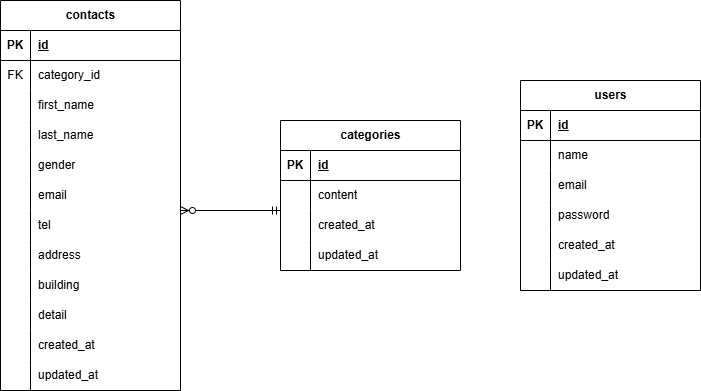

The diagram above was exported from draw.io. Its source (the exported page's mxGraphModel, read from the mxfile embedded in the PNG):
<mxGraphModel dx="496" dy="593" grid="1" gridSize="10" guides="1" tooltips="1" connect="1" arrows="1" fold="1" page="1" pageScale="1" pageWidth="827" pageHeight="1169" math="0" shadow="0">
  <root>
    <mxCell id="0" />
    <mxCell id="1" parent="0" />
    <mxCell id="2" value="contacts" style="shape=table;startSize=30;container=1;collapsible=1;childLayout=tableLayout;fixedRows=1;rowLines=0;fontStyle=1;align=center;resizeLast=1;html=1;" parent="1" vertex="1">
      <mxGeometry x="40" y="40" width="180" height="390" as="geometry" />
    </mxCell>
    <mxCell id="3" value="" style="shape=tableRow;horizontal=0;startSize=0;swimlaneHead=0;swimlaneBody=0;fillColor=none;collapsible=0;dropTarget=0;points=[[0,0.5],[1,0.5]];portConstraint=eastwest;top=0;left=0;right=0;bottom=1;" parent="2" vertex="1">
      <mxGeometry y="30" width="180" height="30" as="geometry" />
    </mxCell>
    <mxCell id="4" value="PK" style="shape=partialRectangle;connectable=0;fillColor=none;top=0;left=0;bottom=0;right=0;fontStyle=1;overflow=hidden;whiteSpace=wrap;html=1;" parent="3" vertex="1">
      <mxGeometry width="30" height="30" as="geometry">
        <mxRectangle width="30" height="30" as="alternateBounds" />
      </mxGeometry>
    </mxCell>
    <mxCell id="5" value="id" style="shape=partialRectangle;connectable=0;fillColor=none;top=0;left=0;bottom=0;right=0;align=left;spacingLeft=6;fontStyle=5;overflow=hidden;whiteSpace=wrap;html=1;" parent="3" vertex="1">
      <mxGeometry x="30" width="150" height="30" as="geometry">
        <mxRectangle width="150" height="30" as="alternateBounds" />
      </mxGeometry>
    </mxCell>
    <mxCell id="6" value="" style="shape=tableRow;horizontal=0;startSize=0;swimlaneHead=0;swimlaneBody=0;fillColor=none;collapsible=0;dropTarget=0;points=[[0,0.5],[1,0.5]];portConstraint=eastwest;top=0;left=0;right=0;bottom=0;" parent="2" vertex="1">
      <mxGeometry y="60" width="180" height="30" as="geometry" />
    </mxCell>
    <mxCell id="7" value="FK" style="shape=partialRectangle;connectable=0;fillColor=none;top=0;left=0;bottom=0;right=0;editable=1;overflow=hidden;whiteSpace=wrap;html=1;" parent="6" vertex="1">
      <mxGeometry width="30" height="30" as="geometry">
        <mxRectangle width="30" height="30" as="alternateBounds" />
      </mxGeometry>
    </mxCell>
    <mxCell id="8" value="category_id" style="shape=partialRectangle;connectable=0;fillColor=none;top=0;left=0;bottom=0;right=0;align=left;spacingLeft=6;overflow=hidden;whiteSpace=wrap;html=1;" parent="6" vertex="1">
      <mxGeometry x="30" width="150" height="30" as="geometry">
        <mxRectangle width="150" height="30" as="alternateBounds" />
      </mxGeometry>
    </mxCell>
    <mxCell id="9" value="" style="shape=tableRow;horizontal=0;startSize=0;swimlaneHead=0;swimlaneBody=0;fillColor=none;collapsible=0;dropTarget=0;points=[[0,0.5],[1,0.5]];portConstraint=eastwest;top=0;left=0;right=0;bottom=0;" parent="2" vertex="1">
      <mxGeometry y="90" width="180" height="30" as="geometry" />
    </mxCell>
    <mxCell id="10" value="" style="shape=partialRectangle;connectable=0;fillColor=none;top=0;left=0;bottom=0;right=0;editable=1;overflow=hidden;whiteSpace=wrap;html=1;" parent="9" vertex="1">
      <mxGeometry width="30" height="30" as="geometry">
        <mxRectangle width="30" height="30" as="alternateBounds" />
      </mxGeometry>
    </mxCell>
    <mxCell id="11" value="first_name" style="shape=partialRectangle;connectable=0;fillColor=none;top=0;left=0;bottom=0;right=0;align=left;spacingLeft=6;overflow=hidden;whiteSpace=wrap;html=1;" parent="9" vertex="1">
      <mxGeometry x="30" width="150" height="30" as="geometry">
        <mxRectangle width="150" height="30" as="alternateBounds" />
      </mxGeometry>
    </mxCell>
    <mxCell id="12" value="" style="shape=tableRow;horizontal=0;startSize=0;swimlaneHead=0;swimlaneBody=0;fillColor=none;collapsible=0;dropTarget=0;points=[[0,0.5],[1,0.5]];portConstraint=eastwest;top=0;left=0;right=0;bottom=0;" parent="2" vertex="1">
      <mxGeometry y="120" width="180" height="30" as="geometry" />
    </mxCell>
    <mxCell id="13" value="" style="shape=partialRectangle;connectable=0;fillColor=none;top=0;left=0;bottom=0;right=0;editable=1;overflow=hidden;whiteSpace=wrap;html=1;" parent="12" vertex="1">
      <mxGeometry width="30" height="30" as="geometry">
        <mxRectangle width="30" height="30" as="alternateBounds" />
      </mxGeometry>
    </mxCell>
    <mxCell id="14" value="last_name" style="shape=partialRectangle;connectable=0;fillColor=none;top=0;left=0;bottom=0;right=0;align=left;spacingLeft=6;overflow=hidden;whiteSpace=wrap;html=1;" parent="12" vertex="1">
      <mxGeometry x="30" width="150" height="30" as="geometry">
        <mxRectangle width="150" height="30" as="alternateBounds" />
      </mxGeometry>
    </mxCell>
    <mxCell id="15" style="shape=tableRow;horizontal=0;startSize=0;swimlaneHead=0;swimlaneBody=0;fillColor=none;collapsible=0;dropTarget=0;points=[[0,0.5],[1,0.5]];portConstraint=eastwest;top=0;left=0;right=0;bottom=0;" parent="2" vertex="1">
      <mxGeometry y="150" width="180" height="30" as="geometry" />
    </mxCell>
    <mxCell id="16" style="shape=partialRectangle;connectable=0;fillColor=none;top=0;left=0;bottom=0;right=0;editable=1;overflow=hidden;whiteSpace=wrap;html=1;" parent="15" vertex="1">
      <mxGeometry width="30" height="30" as="geometry">
        <mxRectangle width="30" height="30" as="alternateBounds" />
      </mxGeometry>
    </mxCell>
    <mxCell id="17" value="gender" style="shape=partialRectangle;connectable=0;fillColor=none;top=0;left=0;bottom=0;right=0;align=left;spacingLeft=6;overflow=hidden;whiteSpace=wrap;html=1;" parent="15" vertex="1">
      <mxGeometry x="30" width="150" height="30" as="geometry">
        <mxRectangle width="150" height="30" as="alternateBounds" />
      </mxGeometry>
    </mxCell>
    <mxCell id="18" style="shape=tableRow;horizontal=0;startSize=0;swimlaneHead=0;swimlaneBody=0;fillColor=none;collapsible=0;dropTarget=0;points=[[0,0.5],[1,0.5]];portConstraint=eastwest;top=0;left=0;right=0;bottom=0;" parent="2" vertex="1">
      <mxGeometry y="180" width="180" height="30" as="geometry" />
    </mxCell>
    <mxCell id="19" style="shape=partialRectangle;connectable=0;fillColor=none;top=0;left=0;bottom=0;right=0;editable=1;overflow=hidden;whiteSpace=wrap;html=1;" parent="18" vertex="1">
      <mxGeometry width="30" height="30" as="geometry">
        <mxRectangle width="30" height="30" as="alternateBounds" />
      </mxGeometry>
    </mxCell>
    <mxCell id="20" value="email" style="shape=partialRectangle;connectable=0;fillColor=none;top=0;left=0;bottom=0;right=0;align=left;spacingLeft=6;overflow=hidden;whiteSpace=wrap;html=1;" parent="18" vertex="1">
      <mxGeometry x="30" width="150" height="30" as="geometry">
        <mxRectangle width="150" height="30" as="alternateBounds" />
      </mxGeometry>
    </mxCell>
    <mxCell id="21" style="shape=tableRow;horizontal=0;startSize=0;swimlaneHead=0;swimlaneBody=0;fillColor=none;collapsible=0;dropTarget=0;points=[[0,0.5],[1,0.5]];portConstraint=eastwest;top=0;left=0;right=0;bottom=0;" parent="2" vertex="1">
      <mxGeometry y="210" width="180" height="30" as="geometry" />
    </mxCell>
    <mxCell id="22" style="shape=partialRectangle;connectable=0;fillColor=none;top=0;left=0;bottom=0;right=0;editable=1;overflow=hidden;whiteSpace=wrap;html=1;" parent="21" vertex="1">
      <mxGeometry width="30" height="30" as="geometry">
        <mxRectangle width="30" height="30" as="alternateBounds" />
      </mxGeometry>
    </mxCell>
    <mxCell id="23" value="tel" style="shape=partialRectangle;connectable=0;fillColor=none;top=0;left=0;bottom=0;right=0;align=left;spacingLeft=6;overflow=hidden;whiteSpace=wrap;html=1;" parent="21" vertex="1">
      <mxGeometry x="30" width="150" height="30" as="geometry">
        <mxRectangle width="150" height="30" as="alternateBounds" />
      </mxGeometry>
    </mxCell>
    <mxCell id="24" style="shape=tableRow;horizontal=0;startSize=0;swimlaneHead=0;swimlaneBody=0;fillColor=none;collapsible=0;dropTarget=0;points=[[0,0.5],[1,0.5]];portConstraint=eastwest;top=0;left=0;right=0;bottom=0;" parent="2" vertex="1">
      <mxGeometry y="240" width="180" height="30" as="geometry" />
    </mxCell>
    <mxCell id="25" style="shape=partialRectangle;connectable=0;fillColor=none;top=0;left=0;bottom=0;right=0;editable=1;overflow=hidden;whiteSpace=wrap;html=1;" parent="24" vertex="1">
      <mxGeometry width="30" height="30" as="geometry">
        <mxRectangle width="30" height="30" as="alternateBounds" />
      </mxGeometry>
    </mxCell>
    <mxCell id="26" value="address" style="shape=partialRectangle;connectable=0;fillColor=none;top=0;left=0;bottom=0;right=0;align=left;spacingLeft=6;overflow=hidden;whiteSpace=wrap;html=1;" parent="24" vertex="1">
      <mxGeometry x="30" width="150" height="30" as="geometry">
        <mxRectangle width="150" height="30" as="alternateBounds" />
      </mxGeometry>
    </mxCell>
    <mxCell id="27" style="shape=tableRow;horizontal=0;startSize=0;swimlaneHead=0;swimlaneBody=0;fillColor=none;collapsible=0;dropTarget=0;points=[[0,0.5],[1,0.5]];portConstraint=eastwest;top=0;left=0;right=0;bottom=0;" parent="2" vertex="1">
      <mxGeometry y="270" width="180" height="30" as="geometry" />
    </mxCell>
    <mxCell id="28" style="shape=partialRectangle;connectable=0;fillColor=none;top=0;left=0;bottom=0;right=0;editable=1;overflow=hidden;whiteSpace=wrap;html=1;" parent="27" vertex="1">
      <mxGeometry width="30" height="30" as="geometry">
        <mxRectangle width="30" height="30" as="alternateBounds" />
      </mxGeometry>
    </mxCell>
    <mxCell id="29" value="building" style="shape=partialRectangle;connectable=0;fillColor=none;top=0;left=0;bottom=0;right=0;align=left;spacingLeft=6;overflow=hidden;whiteSpace=wrap;html=1;" parent="27" vertex="1">
      <mxGeometry x="30" width="150" height="30" as="geometry">
        <mxRectangle width="150" height="30" as="alternateBounds" />
      </mxGeometry>
    </mxCell>
    <mxCell id="30" style="shape=tableRow;horizontal=0;startSize=0;swimlaneHead=0;swimlaneBody=0;fillColor=none;collapsible=0;dropTarget=0;points=[[0,0.5],[1,0.5]];portConstraint=eastwest;top=0;left=0;right=0;bottom=0;" parent="2" vertex="1">
      <mxGeometry y="300" width="180" height="30" as="geometry" />
    </mxCell>
    <mxCell id="31" style="shape=partialRectangle;connectable=0;fillColor=none;top=0;left=0;bottom=0;right=0;editable=1;overflow=hidden;whiteSpace=wrap;html=1;" parent="30" vertex="1">
      <mxGeometry width="30" height="30" as="geometry">
        <mxRectangle width="30" height="30" as="alternateBounds" />
      </mxGeometry>
    </mxCell>
    <mxCell id="32" value="detail" style="shape=partialRectangle;connectable=0;fillColor=none;top=0;left=0;bottom=0;right=0;align=left;spacingLeft=6;overflow=hidden;whiteSpace=wrap;html=1;" parent="30" vertex="1">
      <mxGeometry x="30" width="150" height="30" as="geometry">
        <mxRectangle width="150" height="30" as="alternateBounds" />
      </mxGeometry>
    </mxCell>
    <mxCell id="33" style="shape=tableRow;horizontal=0;startSize=0;swimlaneHead=0;swimlaneBody=0;fillColor=none;collapsible=0;dropTarget=0;points=[[0,0.5],[1,0.5]];portConstraint=eastwest;top=0;left=0;right=0;bottom=0;" parent="2" vertex="1">
      <mxGeometry y="330" width="180" height="30" as="geometry" />
    </mxCell>
    <mxCell id="34" style="shape=partialRectangle;connectable=0;fillColor=none;top=0;left=0;bottom=0;right=0;editable=1;overflow=hidden;whiteSpace=wrap;html=1;" parent="33" vertex="1">
      <mxGeometry width="30" height="30" as="geometry">
        <mxRectangle width="30" height="30" as="alternateBounds" />
      </mxGeometry>
    </mxCell>
    <mxCell id="35" value="created_at" style="shape=partialRectangle;connectable=0;fillColor=none;top=0;left=0;bottom=0;right=0;align=left;spacingLeft=6;overflow=hidden;whiteSpace=wrap;html=1;" parent="33" vertex="1">
      <mxGeometry x="30" width="150" height="30" as="geometry">
        <mxRectangle width="150" height="30" as="alternateBounds" />
      </mxGeometry>
    </mxCell>
    <mxCell id="36" style="shape=tableRow;horizontal=0;startSize=0;swimlaneHead=0;swimlaneBody=0;fillColor=none;collapsible=0;dropTarget=0;points=[[0,0.5],[1,0.5]];portConstraint=eastwest;top=0;left=0;right=0;bottom=0;" parent="2" vertex="1">
      <mxGeometry y="360" width="180" height="30" as="geometry" />
    </mxCell>
    <mxCell id="37" style="shape=partialRectangle;connectable=0;fillColor=none;top=0;left=0;bottom=0;right=0;editable=1;overflow=hidden;whiteSpace=wrap;html=1;" parent="36" vertex="1">
      <mxGeometry width="30" height="30" as="geometry">
        <mxRectangle width="30" height="30" as="alternateBounds" />
      </mxGeometry>
    </mxCell>
    <mxCell id="38" value="updated_at" style="shape=partialRectangle;connectable=0;fillColor=none;top=0;left=0;bottom=0;right=0;align=left;spacingLeft=6;overflow=hidden;whiteSpace=wrap;html=1;" parent="36" vertex="1">
      <mxGeometry x="30" width="150" height="30" as="geometry">
        <mxRectangle width="150" height="30" as="alternateBounds" />
      </mxGeometry>
    </mxCell>
    <mxCell id="39" value="categories" style="shape=table;startSize=30;container=1;collapsible=1;childLayout=tableLayout;fixedRows=1;rowLines=0;fontStyle=1;align=center;resizeLast=1;html=1;" parent="1" vertex="1">
      <mxGeometry x="320" y="160" width="180" height="150" as="geometry" />
    </mxCell>
    <mxCell id="40" value="" style="shape=tableRow;horizontal=0;startSize=0;swimlaneHead=0;swimlaneBody=0;fillColor=none;collapsible=0;dropTarget=0;points=[[0,0.5],[1,0.5]];portConstraint=eastwest;top=0;left=0;right=0;bottom=1;" parent="39" vertex="1">
      <mxGeometry y="30" width="180" height="30" as="geometry" />
    </mxCell>
    <mxCell id="41" value="PK" style="shape=partialRectangle;connectable=0;fillColor=none;top=0;left=0;bottom=0;right=0;fontStyle=1;overflow=hidden;whiteSpace=wrap;html=1;" parent="40" vertex="1">
      <mxGeometry width="30" height="30" as="geometry">
        <mxRectangle width="30" height="30" as="alternateBounds" />
      </mxGeometry>
    </mxCell>
    <mxCell id="42" value="id" style="shape=partialRectangle;connectable=0;fillColor=none;top=0;left=0;bottom=0;right=0;align=left;spacingLeft=6;fontStyle=5;overflow=hidden;whiteSpace=wrap;html=1;" parent="40" vertex="1">
      <mxGeometry x="30" width="150" height="30" as="geometry">
        <mxRectangle width="150" height="30" as="alternateBounds" />
      </mxGeometry>
    </mxCell>
    <mxCell id="43" value="" style="shape=tableRow;horizontal=0;startSize=0;swimlaneHead=0;swimlaneBody=0;fillColor=none;collapsible=0;dropTarget=0;points=[[0,0.5],[1,0.5]];portConstraint=eastwest;top=0;left=0;right=0;bottom=0;" parent="39" vertex="1">
      <mxGeometry y="60" width="180" height="30" as="geometry" />
    </mxCell>
    <mxCell id="44" value="" style="shape=partialRectangle;connectable=0;fillColor=none;top=0;left=0;bottom=0;right=0;editable=1;overflow=hidden;whiteSpace=wrap;html=1;" parent="43" vertex="1">
      <mxGeometry width="30" height="30" as="geometry">
        <mxRectangle width="30" height="30" as="alternateBounds" />
      </mxGeometry>
    </mxCell>
    <mxCell id="45" value="content" style="shape=partialRectangle;connectable=0;fillColor=none;top=0;left=0;bottom=0;right=0;align=left;spacingLeft=6;overflow=hidden;whiteSpace=wrap;html=1;" parent="43" vertex="1">
      <mxGeometry x="30" width="150" height="30" as="geometry">
        <mxRectangle width="150" height="30" as="alternateBounds" />
      </mxGeometry>
    </mxCell>
    <mxCell id="46" value="" style="shape=tableRow;horizontal=0;startSize=0;swimlaneHead=0;swimlaneBody=0;fillColor=none;collapsible=0;dropTarget=0;points=[[0,0.5],[1,0.5]];portConstraint=eastwest;top=0;left=0;right=0;bottom=0;" parent="39" vertex="1">
      <mxGeometry y="90" width="180" height="30" as="geometry" />
    </mxCell>
    <mxCell id="47" value="" style="shape=partialRectangle;connectable=0;fillColor=none;top=0;left=0;bottom=0;right=0;editable=1;overflow=hidden;whiteSpace=wrap;html=1;" parent="46" vertex="1">
      <mxGeometry width="30" height="30" as="geometry">
        <mxRectangle width="30" height="30" as="alternateBounds" />
      </mxGeometry>
    </mxCell>
    <mxCell id="48" value="created_at" style="shape=partialRectangle;connectable=0;fillColor=none;top=0;left=0;bottom=0;right=0;align=left;spacingLeft=6;overflow=hidden;whiteSpace=wrap;html=1;" parent="46" vertex="1">
      <mxGeometry x="30" width="150" height="30" as="geometry">
        <mxRectangle width="150" height="30" as="alternateBounds" />
      </mxGeometry>
    </mxCell>
    <mxCell id="49" value="" style="shape=tableRow;horizontal=0;startSize=0;swimlaneHead=0;swimlaneBody=0;fillColor=none;collapsible=0;dropTarget=0;points=[[0,0.5],[1,0.5]];portConstraint=eastwest;top=0;left=0;right=0;bottom=0;" parent="39" vertex="1">
      <mxGeometry y="120" width="180" height="30" as="geometry" />
    </mxCell>
    <mxCell id="50" value="" style="shape=partialRectangle;connectable=0;fillColor=none;top=0;left=0;bottom=0;right=0;editable=1;overflow=hidden;whiteSpace=wrap;html=1;" parent="49" vertex="1">
      <mxGeometry width="30" height="30" as="geometry">
        <mxRectangle width="30" height="30" as="alternateBounds" />
      </mxGeometry>
    </mxCell>
    <mxCell id="51" value="updated_at" style="shape=partialRectangle;connectable=0;fillColor=none;top=0;left=0;bottom=0;right=0;align=left;spacingLeft=6;overflow=hidden;whiteSpace=wrap;html=1;" parent="49" vertex="1">
      <mxGeometry x="30" width="150" height="30" as="geometry">
        <mxRectangle width="150" height="30" as="alternateBounds" />
      </mxGeometry>
    </mxCell>
    <mxCell id="52" value="users" style="shape=table;startSize=30;container=1;collapsible=1;childLayout=tableLayout;fixedRows=1;rowLines=0;fontStyle=1;align=center;resizeLast=1;html=1;" parent="1" vertex="1">
      <mxGeometry x="560" y="120" width="180" height="210" as="geometry" />
    </mxCell>
    <mxCell id="53" value="" style="shape=tableRow;horizontal=0;startSize=0;swimlaneHead=0;swimlaneBody=0;fillColor=none;collapsible=0;dropTarget=0;points=[[0,0.5],[1,0.5]];portConstraint=eastwest;top=0;left=0;right=0;bottom=1;" parent="52" vertex="1">
      <mxGeometry y="30" width="180" height="30" as="geometry" />
    </mxCell>
    <mxCell id="54" value="PK" style="shape=partialRectangle;connectable=0;fillColor=none;top=0;left=0;bottom=0;right=0;fontStyle=1;overflow=hidden;whiteSpace=wrap;html=1;" parent="53" vertex="1">
      <mxGeometry width="30" height="30" as="geometry">
        <mxRectangle width="30" height="30" as="alternateBounds" />
      </mxGeometry>
    </mxCell>
    <mxCell id="55" value="id" style="shape=partialRectangle;connectable=0;fillColor=none;top=0;left=0;bottom=0;right=0;align=left;spacingLeft=6;fontStyle=5;overflow=hidden;whiteSpace=wrap;html=1;" parent="53" vertex="1">
      <mxGeometry x="30" width="150" height="30" as="geometry">
        <mxRectangle width="150" height="30" as="alternateBounds" />
      </mxGeometry>
    </mxCell>
    <mxCell id="56" value="" style="shape=tableRow;horizontal=0;startSize=0;swimlaneHead=0;swimlaneBody=0;fillColor=none;collapsible=0;dropTarget=0;points=[[0,0.5],[1,0.5]];portConstraint=eastwest;top=0;left=0;right=0;bottom=0;" parent="52" vertex="1">
      <mxGeometry y="60" width="180" height="30" as="geometry" />
    </mxCell>
    <mxCell id="57" value="" style="shape=partialRectangle;connectable=0;fillColor=none;top=0;left=0;bottom=0;right=0;editable=1;overflow=hidden;whiteSpace=wrap;html=1;" parent="56" vertex="1">
      <mxGeometry width="30" height="30" as="geometry">
        <mxRectangle width="30" height="30" as="alternateBounds" />
      </mxGeometry>
    </mxCell>
    <mxCell id="58" value="name" style="shape=partialRectangle;connectable=0;fillColor=none;top=0;left=0;bottom=0;right=0;align=left;spacingLeft=6;overflow=hidden;whiteSpace=wrap;html=1;" parent="56" vertex="1">
      <mxGeometry x="30" width="150" height="30" as="geometry">
        <mxRectangle width="150" height="30" as="alternateBounds" />
      </mxGeometry>
    </mxCell>
    <mxCell id="59" value="" style="shape=tableRow;horizontal=0;startSize=0;swimlaneHead=0;swimlaneBody=0;fillColor=none;collapsible=0;dropTarget=0;points=[[0,0.5],[1,0.5]];portConstraint=eastwest;top=0;left=0;right=0;bottom=0;" parent="52" vertex="1">
      <mxGeometry y="90" width="180" height="30" as="geometry" />
    </mxCell>
    <mxCell id="60" value="" style="shape=partialRectangle;connectable=0;fillColor=none;top=0;left=0;bottom=0;right=0;editable=1;overflow=hidden;whiteSpace=wrap;html=1;" parent="59" vertex="1">
      <mxGeometry width="30" height="30" as="geometry">
        <mxRectangle width="30" height="30" as="alternateBounds" />
      </mxGeometry>
    </mxCell>
    <mxCell id="61" value="email" style="shape=partialRectangle;connectable=0;fillColor=none;top=0;left=0;bottom=0;right=0;align=left;spacingLeft=6;overflow=hidden;whiteSpace=wrap;html=1;" parent="59" vertex="1">
      <mxGeometry x="30" width="150" height="30" as="geometry">
        <mxRectangle width="150" height="30" as="alternateBounds" />
      </mxGeometry>
    </mxCell>
    <mxCell id="62" value="" style="shape=tableRow;horizontal=0;startSize=0;swimlaneHead=0;swimlaneBody=0;fillColor=none;collapsible=0;dropTarget=0;points=[[0,0.5],[1,0.5]];portConstraint=eastwest;top=0;left=0;right=0;bottom=0;" parent="52" vertex="1">
      <mxGeometry y="120" width="180" height="30" as="geometry" />
    </mxCell>
    <mxCell id="63" value="" style="shape=partialRectangle;connectable=0;fillColor=none;top=0;left=0;bottom=0;right=0;editable=1;overflow=hidden;whiteSpace=wrap;html=1;" parent="62" vertex="1">
      <mxGeometry width="30" height="30" as="geometry">
        <mxRectangle width="30" height="30" as="alternateBounds" />
      </mxGeometry>
    </mxCell>
    <mxCell id="64" value="password" style="shape=partialRectangle;connectable=0;fillColor=none;top=0;left=0;bottom=0;right=0;align=left;spacingLeft=6;overflow=hidden;whiteSpace=wrap;html=1;" parent="62" vertex="1">
      <mxGeometry x="30" width="150" height="30" as="geometry">
        <mxRectangle width="150" height="30" as="alternateBounds" />
      </mxGeometry>
    </mxCell>
    <mxCell id="65" style="shape=tableRow;horizontal=0;startSize=0;swimlaneHead=0;swimlaneBody=0;fillColor=none;collapsible=0;dropTarget=0;points=[[0,0.5],[1,0.5]];portConstraint=eastwest;top=0;left=0;right=0;bottom=0;" parent="52" vertex="1">
      <mxGeometry y="150" width="180" height="30" as="geometry" />
    </mxCell>
    <mxCell id="66" style="shape=partialRectangle;connectable=0;fillColor=none;top=0;left=0;bottom=0;right=0;editable=1;overflow=hidden;whiteSpace=wrap;html=1;" parent="65" vertex="1">
      <mxGeometry width="30" height="30" as="geometry">
        <mxRectangle width="30" height="30" as="alternateBounds" />
      </mxGeometry>
    </mxCell>
    <mxCell id="67" value="created_at" style="shape=partialRectangle;connectable=0;fillColor=none;top=0;left=0;bottom=0;right=0;align=left;spacingLeft=6;overflow=hidden;whiteSpace=wrap;html=1;" parent="65" vertex="1">
      <mxGeometry x="30" width="150" height="30" as="geometry">
        <mxRectangle width="150" height="30" as="alternateBounds" />
      </mxGeometry>
    </mxCell>
    <mxCell id="68" style="shape=tableRow;horizontal=0;startSize=0;swimlaneHead=0;swimlaneBody=0;fillColor=none;collapsible=0;dropTarget=0;points=[[0,0.5],[1,0.5]];portConstraint=eastwest;top=0;left=0;right=0;bottom=0;" parent="52" vertex="1">
      <mxGeometry y="180" width="180" height="30" as="geometry" />
    </mxCell>
    <mxCell id="69" style="shape=partialRectangle;connectable=0;fillColor=none;top=0;left=0;bottom=0;right=0;editable=1;overflow=hidden;whiteSpace=wrap;html=1;" parent="68" vertex="1">
      <mxGeometry width="30" height="30" as="geometry">
        <mxRectangle width="30" height="30" as="alternateBounds" />
      </mxGeometry>
    </mxCell>
    <mxCell id="70" value="updated_at" style="shape=partialRectangle;connectable=0;fillColor=none;top=0;left=0;bottom=0;right=0;align=left;spacingLeft=6;overflow=hidden;whiteSpace=wrap;html=1;" parent="68" vertex="1">
      <mxGeometry x="30" width="150" height="30" as="geometry">
        <mxRectangle width="150" height="30" as="alternateBounds" />
      </mxGeometry>
    </mxCell>
    <mxCell id="71" value="" style="fontSize=12;html=1;endArrow=ERzeroToMany;startArrow=ERmandOne;entryX=0.494;entryY=1.1;entryDx=0;entryDy=0;entryPerimeter=0;" parent="1" edge="1">
      <mxGeometry width="100" height="100" relative="1" as="geometry">
        <mxPoint x="320" y="250" as="sourcePoint" />
        <mxPoint x="220.0000000000001" y="250" as="targetPoint" />
      </mxGeometry>
    </mxCell>
  </root>
</mxGraphModel>